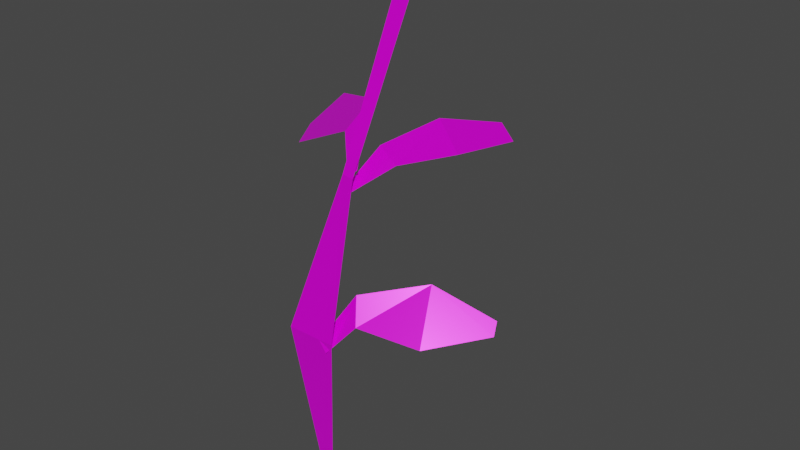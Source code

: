 # Source: Sap02.blend  (saved by Blender 3.1.7; exported with 4.5.12 LTS)
import bpy
from mathutils import Matrix  # noqa: F401  (used for matrix-valued properties, if any)

bpy.ops.wm.read_factory_settings(use_empty=True)
scene = bpy.context.scene
scene.name = 'Scene'

# ---- images (referenced by path relative to the original .blend; pixels are not part of the script)
import os
ASSET_DIR = os.environ.get("B2B_ASSET_DIR", "")  # directory of the original .blend (textures are referenced by path, not embedded)
HERE = os.path.dirname(os.path.abspath(__file__))  # packed textures are extracted next to this script under _unpacked/

def load_image(name, relpath, width, height, colorspace="sRGB"):
    """Load a texture the original file referenced (path relative to the .blend, or extracted next to this script)."""
    p = next((c for c in (os.path.join(HERE, relpath), os.path.join(ASSET_DIR, relpath)) if relpath and os.path.exists(c)), "")
    if p:
        img = bpy.data.images.load(p, check_existing=True)
        img.name = name
    else:  # same state as the original file: an image datablock whose file is absent (Cycles renders it pink)
        img = bpy.data.images.new(name, width, height)
        img.source = "FILE"
        img.filepath = "//" + (relpath or name)
    img.colorspace_settings.name = colorspace
    return img
img_grass_dds = load_image('Grass.dds', 'Grass.dds', 1024, 1024, 'sRGB')
img_grass_mr_dds = load_image('Grass_MR.dds', 'Grass_MR.dds', 1024, 1024, 'sRGB')

# ---- materials (node trees are filled in below, after node groups)
mat_mi_env_nature_generalfoliageset_master = bpy.data.materials.new('Mi_ENV_Nature_GeneralFoliageSet_Master')
mat_mi_env_nature_generalfoliageset_master.use_transparent_shadow = False

# ---- material node trees
mat_mi_env_nature_generalfoliageset_master.use_nodes = True; mat_mi_env_nature_generalfoliageset_master.node_tree.nodes.clear()
_N = mat_mi_env_nature_generalfoliageset_master.node_tree.nodes; _L = mat_mi_env_nature_generalfoliageset_master.node_tree.links
n0 = _N.new('ShaderNodeBsdfPrincipled'); n0.name = 'Principled BSDF'; n0.location = (10, 300)
n0.distribution = 'GGX'
n0.subsurface_method = 'RANDOM_WALK_SKIN'
n0.inputs[3].default_value = 1.45
n0.inputs[27].default_value = (0.0, 0.0, 0.0, 1.0)
n0.inputs[28].default_value = 1.0
n1 = _N.new('ShaderNodeOutputMaterial'); n1.name = 'Material Output'; n1.location = (300, 300)
n2 = _N.new('ShaderNodeTexImage'); n2.name = 'Image Texture'; n2.location = (-280, 280)
n2.image = img_grass_dds
n3 = _N.new('ShaderNodeTexImage'); n3.name = 'Image Texture.001'; n3.location = (-420, -47)
n3.image = img_grass_mr_dds
_L.new(n0.outputs[0], n1.inputs[0])
_L.new(n2.outputs[0], n0.inputs[0])
_L.new(n3.outputs[0], n0.inputs[1])
_L.new(n3.outputs[0], n0.inputs[2])
n1.is_active_output = True

# ---- world
world_world = bpy.data.worlds.new('World'); scene.world = world_world
world_world.use_nodes = True; world_world.node_tree.nodes.clear()
_N = world_world.node_tree.nodes; _L = world_world.node_tree.links
n0 = _N.new('ShaderNodeOutputWorld'); n0.name = 'World Output'; n0.location = (300, 300)
n1 = _N.new('ShaderNodeBackground'); n1.name = 'Background'; n1.location = (10, 300)
n1.inputs[0].default_value = (0.05088, 0.05088, 0.05088, 1.0)
_L.new(n1.outputs[0], n0.inputs[0])
n0.is_active_output = True
world_world.color = (0.05088, 0.05088, 0.05088)
world_world.use_sun_shadow = False
world_world.sun_shadow_jitter_overblur = 0.0

# ---- meshes
me_sm_env_nature_generalfoliageset_sapling02_md = bpy.data.meshes.new('SM_ENV_Nature_GeneralFoliageSet_Sapling02.md')
me_sm_env_nature_generalfoliageset_sapling02_md.from_pydata([(-0.07806, -0.0001495, 0.3195), (0.0082, 9.712e-18, 0.3202), (0.0, 0.0, 0.0), (-0.01469, 0.059, 0.5772), (0.005802, 0.05792, 0.5752), (0.002495, 0.2132, 0.8566), (-0.0338, 0.2543, 0.931), (-0.1306, 0.1911, 0.6373), (-0.1785, 0.1344, 0.5589), (-0.1795, 0.1627, 0.5816), (-0.0531, 0.1075, 0.6194), (-0.03266, 0.1457, 0.665), (0.006741, 0.06636, 0.586), (-0.006744, 0.06029, 0.5795), (0.1044, 0.1206, 0.4087), (0.2066, 0.1412, 0.3474), (0.2007, 0.1564, 0.3652), (0.1321, 0.05861, 0.333), (0.03399, 0.02629, 0.3488), (0.0169, 0.04844, 0.3896), (-0.01688, -0.0002322, 0.319), (-0.0005775, -0.003661, 0.3042), (0.03572, 0.1193, 0.5838), (-0.008911, 0.05557, 0.5579), (0.001788, 0.05254, 0.5528), (-0.003633, 0.1305, 0.6028), (0.02963, 0.2297, 0.6238), (0.09201, 0.1949, 0.5921), (0.1205, 0.2974, 0.588), (0.08607, 0.3142, 0.6052)], [], [(0, 1, 2), (3, 1, 0), (1, 3, 4), (3, 5, 4), (5, 3, 6), (7, 8, 9), (10, 8, 7), (7, 11, 10), (12, 10, 11), (10, 12, 13), (14, 15, 16), (17, 15, 14), (14, 18, 17), (18, 14, 19), (20, 18, 19), (18, 20, 21), (22, 23, 24), (22, 25, 23), (22, 26, 25), (26, 22, 27), (28, 26, 27), (26, 28, 29)])
_uv = me_sm_env_nature_generalfoliageset_sapling02_md.uv_layers.new(name='UV_SINGLE')
_uv.uv.foreach_set('vector', [0.917, 0.1431, 0.8784, 0.1431, 0.8818, 0.0, 0.8887, 0.2612, 0.8784, 0.1431, 0.917, 0.1431, 0.8784, 0.1431, 0.8887, 0.2612, 0.8794, 0.2603, 0.8887, 0.2612, 0.8809, 0.4038, 0.8794, 0.2603, 0.8809, 0.4038, 0.8887, 0.2612, 0.897, 0.4419, 0.9067, 0.865, 0.959, 0.8048, 0.9546, 0.8313, 0.8545, 0.7975, 0.959, 0.8048, 0.9067, 0.865, 0.9067, 0.865, 0.832, 0.8383, 0.8545, 0.7975, 0.8164, 0.7521, 0.8545, 0.7975, 0.832, 0.8383, 0.8545, 0.7975, 0.8164, 0.7521, 0.8271, 0.7471, 0.8691, 0.6423, 0.9526, 0.6743, 0.939, 0.686, 0.9277, 0.5952, 0.9526, 0.6743, 0.8691, 0.6423, 0.8691, 0.6423, 0.8701, 0.5437, 0.9277, 0.5952, 0.8701, 0.5437, 0.8691, 0.6423, 0.8384, 0.562, 0.8599, 0.4971, 0.8701, 0.5437, 0.8384, 0.562, 0.8701, 0.5437, 0.8599, 0.4971, 0.876, 0.4971, 0.7676, 0.5469, 0.7583, 0.4868, 0.7676, 0.4868, 0.7676, 0.5469, 0.7339, 0.5469, 0.7583, 0.4868, 0.7676, 0.5469, 0.731, 0.6262, 0.7339, 0.5469, 0.731, 0.6262, 0.7676, 0.5469, 0.7876, 0.614, 0.7886, 0.6926, 0.731, 0.6262, 0.7876, 0.614, 0.731, 0.6262, 0.7886, 0.6926, 0.7578, 0.6978])
_uv.active_render = True
_uv = me_sm_env_nature_generalfoliageset_sapling02_md.uv_layers.new(name='EXTRAUVS0')
_uv.uv.foreach_set('vector', [0.3259, 0.1016, 0.3267, 0.01611, 0.007812, 0.02393, 0.5894, 0.03857, 0.3267, 0.01611, 0.3259, 0.1016, 0.3267, 0.01611, 0.5894, 0.03857, 0.5869, 0.01807, 0.5894, 0.03857, 0.9072, 0.02148, 0.5869, 0.01807, 0.9072, 0.02148, 0.5894, 0.03857, 0.9922, 0.05762, 0.7959, 0.7625, 0.5371, 0.9922, 0.6509, 0.973, 0.5054, 0.5342, 0.5371, 0.9922, 0.7959, 0.7625, 0.7959, 0.7625, 0.6812, 0.4365, 0.5054, 0.5342, 0.3103, 0.3682, 0.5054, 0.5342, 0.6812, 0.4365, 0.5054, 0.5342, 0.3103, 0.3682, 0.2891, 0.4155, 0.1407, 0.8042, 0.5029, 0.9422, 0.4446, 0.9922, 0.3953, 0.6013, 0.5029, 0.9422, 0.1407, 0.8042, 0.1407, 0.8042, 0.145, 0.3799, 0.3953, 0.6013, 0.145, 0.3799, 0.1407, 0.8042, 0.007812, 0.4595, 0.1001, 0.1787, 0.145, 0.3799, 0.007812, 0.4595, 0.145, 0.3799, 0.1001, 0.1787, 0.1715, 0.1782, 0.8325, 0.7332, 0.8721, 0.9922, 0.8325, 0.9922, 0.8325, 0.7332, 0.9771, 0.7332, 0.8721, 0.9922, 0.8325, 0.7332, 0.9907, 0.3906, 0.9771, 0.7332, 0.9907, 0.3906, 0.8325, 0.7332, 0.7461, 0.4434, 0.7422, 0.1035, 0.9907, 0.3906, 0.7461, 0.4434, 0.9907, 0.3906, 0.7422, 0.1035, 0.8745, 0.08154])
_ca = me_sm_env_nature_generalfoliageset_sapling02_md.color_attributes.new('PSKVTXCOL_0', 'BYTE_COLOR', 'CORNER')
_ca.data.foreach_set('color', [0.3278, 0.3278, 0.3278, 1.0, 0.3278, 0.3278, 0.3278, 1.0, 0.0, 0.0, 0.0, 1.0, 0.6867, 0.6867, 0.6867, 1.0, 0.3278, 0.3278, 0.3278, 1.0, 0.3278, 0.3278, 0.3278, 1.0, 0.3278, 0.3278, 0.3278, 1.0, 0.6867, 0.6867, 0.6867, 1.0, 0.6795, 0.6795, 0.6795, 1.0, 0.6867, 0.6867, 0.6867, 1.0, 0.9823, 0.9823, 0.9823, 1.0, 0.6795, 0.6795, 0.6795, 1.0, 0.9823, 0.9823, 0.9823, 1.0, 0.6867, 0.6867, 0.6867, 1.0, 1.0, 1.0, 1.0, 1.0, 0.7682, 0.7682, 0.7682, 1.0, 0.6584, 0.6584, 0.6584, 1.0, 0.6867, 0.6867, 0.6867, 1.0, 0.7379, 0.7379, 0.7379, 1.0, 0.6584, 0.6584, 0.6584, 1.0, 0.7682, 0.7682, 0.7682, 1.0, 0.7682, 0.7682, 0.7682, 1.0, 0.7991, 0.7991, 0.7991, 1.0, 0.7379, 0.7379, 0.7379, 1.0, 0.7011, 0.7011, 0.7011, 1.0, 0.7379, 0.7379, 0.7379, 1.0, 0.7991, 0.7991, 0.7991, 1.0, 0.7379, 0.7379, 0.7379, 1.0, 0.7011, 0.7011, 0.7011, 1.0, 0.6867, 0.6867, 0.6867, 1.0, 0.4452, 0.4452, 0.4452, 1.0, 0.3663, 0.3663, 0.3663, 1.0, 0.3864, 0.3864, 0.3864, 1.0, 0.3467, 0.3467, 0.3467, 1.0, 0.3663, 0.3663, 0.3663, 1.0, 0.4452, 0.4452, 0.4452, 1.0, 0.4452, 0.4452, 0.4452, 1.0, 0.3663, 0.3663, 0.3663, 1.0, 0.3467, 0.3467, 0.3467, 1.0, 0.3663, 0.3663, 0.3663, 1.0, 0.4452, 0.4452, 0.4452, 1.0, 0.4233, 0.4233, 0.4233, 1.0, 0.3231, 0.3231, 0.3231, 1.0, 0.3663, 0.3663, 0.3663, 1.0, 0.4233, 0.4233, 0.4233, 1.0, 0.3663, 0.3663, 0.3663, 1.0, 0.3231, 0.3231, 0.3231, 1.0, 0.305, 0.305, 0.305, 1.0, 0.6939, 0.6939, 0.6939, 1.0, 0.6584, 0.6584, 0.6584, 1.0, 0.6514, 0.6514, 0.6514, 1.0, 0.6939, 0.6939, 0.6939, 1.0, 0.7157, 0.7157, 0.7157, 1.0, 0.6584, 0.6584, 0.6584, 1.0, 0.6939, 0.6939, 0.6939, 1.0, 0.7454, 0.7454, 0.7454, 1.0, 0.7157, 0.7157, 0.7157, 1.0, 0.7454, 0.7454, 0.7454, 1.0, 0.6939, 0.6939, 0.6939, 1.0, 0.7084, 0.7084, 0.7084, 1.0, 0.7011, 0.7011, 0.7011, 1.0, 0.7454, 0.7454, 0.7454, 1.0, 0.7084, 0.7084, 0.7084, 1.0, 0.7454, 0.7454, 0.7454, 1.0, 0.7011, 0.7011, 0.7011, 1.0, 0.7231, 0.7231, 0.7231, 1.0])
me_sm_env_nature_generalfoliageset_sapling02_md.materials.append(mat_mi_env_nature_generalfoliageset_master)
me_sm_env_nature_generalfoliageset_sapling02_md.use_remesh_fix_poles = True
me_sm_env_nature_generalfoliageset_sapling02_md.use_remesh_preserve_attributes = False
me_sm_env_nature_generalfoliageset_sapling02_md.update()

# ---- objects
ob_sm_env_nature_generalfoliageset_sapling02_mo = bpy.data.objects.new('SM_ENV_Nature_GeneralFoliageSet_Sapling02.mo', me_sm_env_nature_generalfoliageset_sapling02_md)

# ---- transforms, parenting, visibility, modifiers, constraints
ob_sm_env_nature_generalfoliageset_sapling02_mo.location = (0.0, 0.0, 0.0)

# ---- collection membership
scene.collection.objects.link(ob_sm_env_nature_generalfoliageset_sapling02_mo)

# ---- scene / render settings (as saved in the file)
scene.frame_start = 1; scene.frame_end = 250; scene.frame_set(1)
scene.render.engine = 'BLENDER_EEVEE_NEXT'
scene.cycles.sampling_pattern = 'TABULATED_SOBOL'
scene.cycles.use_light_tree = False
scene.view_settings.view_transform = 'Filmic'
bpy.context.view_layer.update()

# ---- added for rendering (the .blend has no active camera and no usable light): camera, sun
cam_auto = bpy.data.cameras.new('AutoCamera')
cam_auto.lens = 50.0
cam_auto.sensor_width = 36.0
cam_auto.clip_end = 1000.0
ob_auto_camera = bpy.data.objects.new('AutoCamera', cam_auto)
scene.collection.objects.link(ob_auto_camera)
ob_auto_camera.location = (0.991363, -1.01815, 1.24779)
ob_auto_camera.rotation_euler = (1.09748, -7.21219e-08, 0.694738)
scene.camera = ob_auto_camera
light_auto_sun = bpy.data.lights.new('AutoSun', 'SUN')
light_auto_sun.energy = 3.0
light_auto_sun.angle = 0.0523599
ob_auto_sun = bpy.data.objects.new('AutoSun', light_auto_sun)
scene.collection.objects.link(ob_auto_sun)
ob_auto_sun.rotation_euler = (0.872665, 0.174533, 0.523599)
bpy.context.view_layer.update()
